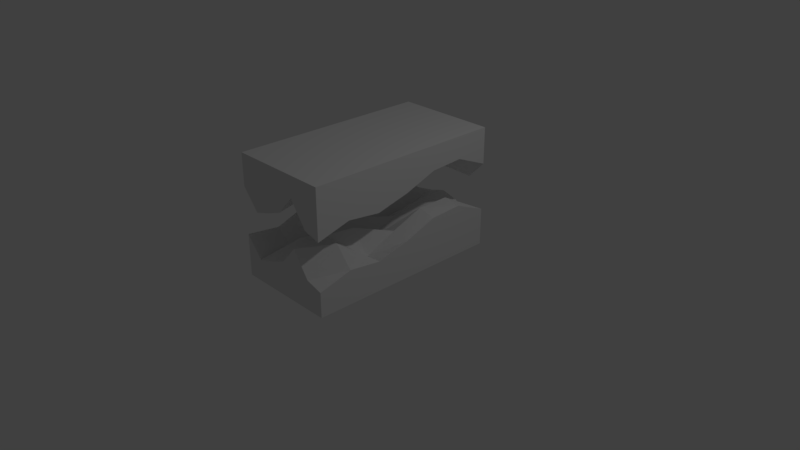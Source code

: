 # Source: fractured5.blend  (saved by Blender 2.79.0; exported with 4.5.12 LTS)
import bpy
from mathutils import Matrix  # noqa: F401  (used for matrix-valued properties, if any)

bpy.ops.wm.read_factory_settings(use_empty=True)
scene = bpy.context.scene
scene.name = 'Scene'

# ---- collections
col_collection_1 = bpy.data.collections.new('Collection 1'); scene.collection.children.link(col_collection_1)

# ---- materials (node trees are filled in below, after node groups)
mat_material_001 = bpy.data.materials.new('Material.001')
mat_material_001.alpha_threshold = 0.0
mat_material_001.use_transparent_shadow = False
mat_material_001.roughness = 0.5
mat_material_001.line_color = (0.0, 0.0, 0.0, 1.0)
mat_material_002 = bpy.data.materials.new('Material.002')
mat_material_002.alpha_threshold = 0.0
mat_material_002.use_transparent_shadow = False
mat_material_002.roughness = 0.5
mat_material_002.line_color = (0.0, 0.0, 0.0, 1.0)

# ---- material node trees

# ---- world
world_world = bpy.data.worlds.new('World'); scene.world = world_world
world_world.color = (0.05088, 0.05088, 0.05088)
world_world.use_sun_shadow = False
world_world.sun_shadow_jitter_overblur = 0.0
world_world.cycles.sampling_method = 'MANUAL'

# ---- cameras
cam_camera = bpy.data.cameras.new('Camera')
cam_camera.clip_end = 100.0
cam_camera.lens = 35.0
cam_camera.sensor_width = 32.0
cam_camera.sensor_height = 18.0
cam_camera.ortho_scale = 7.314
cam_camera.dof.focus_distance = 0.0
cam_camera.dof.aperture_fstop = 128.0

# ---- lights
light_lamp = bpy.data.lights.new('Lamp', 'POINT')
light_lamp.transmission_factor = 0.0
light_lamp.cutoff_distance = 30.0
light_lamp.energy = 100.0
light_lamp.shadow_buffer_clip_start = 1.001
light_lamp.shadow_soft_size = 0.1
light_lamp.shadow_maximum_resolution = 0.006
light_lamp.use_absolute_resolution = True

# ---- meshes
me_cube_001 = bpy.data.meshes.new('Cube.001')
me_cube_001.from_pydata([(-0.7468, 1.0, -0.992), (-0.7468, -1.696, -1.167), (-2.131, -1.696, -0.9322), (-2.131, 1.0, -0.9244), (-0.7468, 1.0, -0.5), (-0.7468, -1.696, -0.5), (-2.131, -1.696, -0.5), (-2.131, 1.0, -0.5), (-0.7468, 0.5506, -0.8024), (-0.7468, 0.1012, -0.8267), (-0.7468, -0.3482, -0.9894), (-0.7468, -0.7976, -1.099), (-0.7468, -1.247, -1.044), (-0.9776, 1.0, -1.232), (-1.208, 1.0, -1.01), (-1.439, 1.0, -0.9491), (-1.67, 1.0, -1.018), (-1.901, 1.0, -1.093), (-0.9776, -1.696, -1.101), (-1.208, -1.696, -0.7814), (-1.439, -1.696, -1.04), (-1.67, -1.696, -1.129), (-1.901, -1.696, -1.2), (-2.131, -1.247, -0.9866), (-2.131, -0.7976, -0.8199), (-2.131, -0.3482, -0.877), (-2.131, 0.1012, -1.179), (-2.131, 0.5506, -0.9915), (-0.9776, 0.5506, -0.7619), (-1.208, 0.5506, -0.9657), (-1.439, 0.5506, -0.9346), (-1.67, 0.5506, -1.124), (-1.901, 0.5506, -0.857), (-0.9776, 0.1012, -0.7632), (-1.208, 0.1012, -1.033), (-1.439, 0.1012, -1.04), (-1.67, 0.1012, -1.164), (-1.901, 0.1012, -0.8331), (-0.9776, -0.3482, -0.9322), (-1.208, -0.3482, -1.039), (-1.439, -0.3482, -1.188), (-1.67, -0.3482, -0.9954), (-1.901, -0.3482, -0.8912), (-0.9776, -0.7976, -1.122), (-1.208, -0.7976, -0.8182), (-1.439, -0.7976, -0.9657), (-1.67, -0.7976, -1.176), (-1.901, -0.7976, -1.01), (-0.9776, -1.247, -0.7867), (-1.208, -1.247, -0.7692), (-1.439, -1.247, -0.9241), (-1.67, -1.247, -0.9621), (-1.901, -1.247, -1.211)], [], [(52, 22, 2, 23), (4, 7, 6, 5), (0, 4, 5, 1, 12, 11, 10, 9, 8), (1, 5, 6, 2, 22, 21, 20, 19, 18), (2, 6, 7, 3, 27, 26, 25, 24, 23), (4, 0, 13, 14, 15, 16, 17, 3, 7), (17, 32, 27, 3), (32, 37, 26, 27), (37, 42, 25, 26), (42, 47, 24, 25), (47, 52, 23, 24), (0, 8, 28, 13), (13, 28, 29, 14), (14, 29, 30, 15), (15, 30, 31, 16), (16, 31, 32, 17), (8, 9, 33, 28), (28, 33, 34, 29), (29, 34, 35, 30), (30, 35, 36, 31), (31, 36, 37, 32), (9, 10, 38, 33), (33, 38, 39, 34), (34, 39, 40, 35), (35, 40, 41, 36), (36, 41, 42, 37), (10, 11, 43, 38), (38, 43, 44, 39), (39, 44, 45, 40), (40, 45, 46, 41), (41, 46, 47, 42), (11, 12, 48, 43), (43, 48, 49, 44), (44, 49, 50, 45), (45, 50, 51, 46), (46, 51, 52, 47), (12, 1, 18, 48), (48, 18, 19, 49), (49, 19, 20, 50), (50, 20, 21, 51), (51, 21, 22, 52)])
me_cube_001.materials.append(mat_material_001)
me_cube_001.use_remesh_preserve_volume = False
me_cube_001.use_remesh_preserve_attributes = False
me_cube_001.use_mirror_vertex_groups = False
me_cube_001.update()
me_cube_002 = bpy.data.meshes.new('Cube.002')
me_cube_002.from_pydata([(-0.7468, 1.0, -1.0), (-0.7468, -1.696, -1.0), (-2.131, -1.696, -1.0), (-2.131, 1.0, -1.0), (-0.7468, 1.0, -0.492), (-0.7468, -1.696, -0.6668), (-2.131, -1.696, -0.4322), (-2.131, 1.0, -0.4244), (-0.7468, 0.5506, -0.3024), (-0.7468, 0.1012, -0.3267), (-0.7468, -0.3482, -0.4894), (-0.7468, -0.7976, -0.599), (-0.7468, -1.247, -0.5441), (-0.9776, 1.0, -0.7323), (-1.208, 1.0, -0.5105), (-1.439, 1.0, -0.4491), (-1.67, 1.0, -0.5176), (-1.901, 1.0, -0.5928), (-0.9776, -1.696, -0.6011), (-1.208, -1.696, -0.2814), (-1.439, -1.696, -0.5397), (-1.67, -1.696, -0.6287), (-1.901, -1.696, -0.7001), (-2.131, -1.247, -0.4866), (-2.131, -0.7976, -0.3199), (-2.131, -0.3482, -0.377), (-2.131, 0.1012, -0.6791), (-2.131, 0.5506, -0.4915), (-0.9776, 0.5506, -0.2619), (-0.9776, 0.1012, -0.2632), (-0.9776, -0.3482, -0.4322), (-0.9776, -0.7976, -0.6218), (-0.9776, -1.247, -0.2867), (-1.208, 0.5506, -0.4657), (-1.208, 0.1012, -0.533), (-1.208, -0.3482, -0.5388), (-1.208, -0.7976, -0.3182), (-1.208, -1.247, -0.2692), (-1.439, 0.5506, -0.4346), (-1.439, 0.1012, -0.5396), (-1.439, -0.3482, -0.688), (-1.439, -0.7976, -0.4657), (-1.439, -1.247, -0.4241), (-1.67, 0.5506, -0.6239), (-1.67, 0.1012, -0.6641), (-1.67, -0.3482, -0.4954), (-1.67, -0.7976, -0.676), (-1.67, -1.247, -0.4621), (-1.901, 0.5506, -0.357), (-1.901, 0.1012, -0.3331), (-1.901, -0.3482, -0.3912), (-1.901, -0.7976, -0.5104), (-1.901, -1.247, -0.7109)], [], [(0, 1, 2, 3), (52, 23, 6, 22), (0, 4, 8, 9, 10, 11, 12, 5, 1), (1, 5, 18, 19, 20, 21, 22, 6, 2), (2, 6, 23, 24, 25, 26, 27, 7, 3), (4, 0, 3, 7, 17, 16, 15, 14, 13), (12, 32, 18, 5), (32, 37, 19, 18), (37, 42, 20, 19), (42, 47, 21, 20), (47, 52, 22, 21), (4, 13, 28, 8), (8, 28, 29, 9), (9, 29, 30, 10), (10, 30, 31, 11), (11, 31, 32, 12), (13, 14, 33, 28), (28, 33, 34, 29), (29, 34, 35, 30), (30, 35, 36, 31), (31, 36, 37, 32), (14, 15, 38, 33), (33, 38, 39, 34), (34, 39, 40, 35), (35, 40, 41, 36), (36, 41, 42, 37), (15, 16, 43, 38), (38, 43, 44, 39), (39, 44, 45, 40), (40, 45, 46, 41), (41, 46, 47, 42), (16, 17, 48, 43), (43, 48, 49, 44), (44, 49, 50, 45), (45, 50, 51, 46), (46, 51, 52, 47), (17, 7, 27, 48), (48, 27, 26, 49), (49, 26, 25, 50), (50, 25, 24, 51), (51, 24, 23, 52)])
me_cube_002.materials.append(mat_material_002)
me_cube_002.use_remesh_preserve_volume = False
me_cube_002.use_remesh_preserve_attributes = False
me_cube_002.use_mirror_vertex_groups = False
me_cube_002.update()

# ---- objects
ob_lamp = bpy.data.objects.new('Lamp', light_lamp)
ob_camera = bpy.data.objects.new('Camera', cam_camera)
ob_topmesh = bpy.data.objects.new('TopMesh', me_cube_001)
ob_botmesh = bpy.data.objects.new('BotMesh', me_cube_002)

# ---- transforms, parenting, visibility, modifiers, constraints
ob_lamp.location = (4.076, 1.005, 5.904)
ob_lamp.rotation_euler = (0.6503, 0.05522, 1.866)
ob_lamp.lock_rotations_4d = False
ob_lamp.empty_display_type = 'ARROWS'
ob_lamp.color = (0.0, 0.0, 0.0, 0.0)
ob_lamp.lineart.crease_threshold = 0.0
ob_camera.location = (7.481, -6.508, 5.344)
ob_camera.rotation_euler = (1.109, 0.0, 0.8149)
ob_camera.lock_rotations_4d = False
ob_camera.empty_display_type = 'ARROWS'
ob_camera.color = (0.0, 0.0, 0.0, 0.0)
ob_camera.display_type = 'WIRE'
ob_camera.lineart.crease_threshold = 0.0
ob_topmesh.location = (1.429, 0.3634, 2.061)
ob_topmesh.lock_rotations_4d = False
ob_topmesh.empty_display_type = 'ARROWS'
ob_topmesh.lineart.crease_threshold = 0.0
ob_botmesh.location = (1.429, 0.3634, 0.9232)
ob_botmesh.lock_rotations_4d = False
ob_botmesh.empty_display_type = 'ARROWS'
ob_botmesh.lineart.crease_threshold = 0.0

# ---- collection membership
col_collection_1.objects.link(ob_lamp)
col_collection_1.objects.link(ob_camera)
col_collection_1.objects.link(ob_topmesh)
col_collection_1.objects.link(ob_botmesh)

# ---- scene / render settings (as saved in the file)
scene.camera = ob_camera
scene.frame_start = 1; scene.frame_end = 250; scene.frame_set(0)
scene.render.engine = 'BLENDER_EEVEE_NEXT'
scene.render.resolution_percentage = 50
scene.render.dither_intensity = 0.0
scene.cycles.use_denoising = False
scene.cycles.samples = 128
scene.cycles.sampling_pattern = 'TABULATED_SOBOL'
scene.cycles.use_adaptive_sampling = False
scene.cycles.use_light_tree = False
scene.cycles.blur_glossy = 0.0
scene.cycles.sample_clamp_indirect = 0.0
scene.view_settings.view_transform = 'Standard'
bpy.context.view_layer.update()
